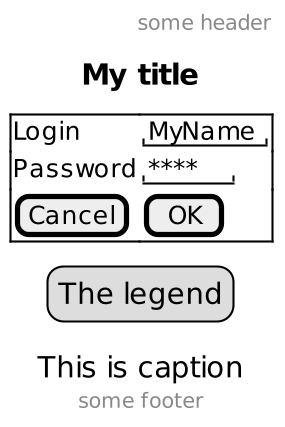

The diagram above was rendered by PlantUML. Its source (embedded in the PNG):
@startsalt

skinparam dpi 200

title My title
header some header
footer some footer
caption This is caption
legend
The legend
end legend
{+
Login | "MyName "
Password | "**** "
[Cancel] | [ OK ]
}
@endsalt